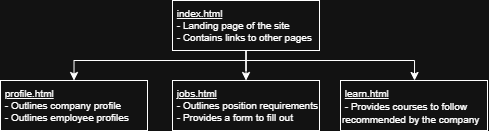

The diagram above was exported from draw.io. Its source (the exported page's mxGraphModel, read from the mxfile embedded in the PNG):
<mxGraphModel dx="925" dy="532" grid="1" gridSize="10" guides="1" tooltips="1" connect="1" arrows="1" fold="1" page="1" pageScale="1" pageWidth="850" pageHeight="1100" math="0" shadow="0">
  <root>
    <mxCell id="0" />
    <mxCell id="1" parent="0" />
    <mxCell id="3kJi9KBSPZgS1uLCo4rj-5" value="" style="edgeStyle=orthogonalEdgeStyle;rounded=0;orthogonalLoop=1;jettySize=auto;html=1;" edge="1" parent="1" source="3kJi9KBSPZgS1uLCo4rj-1" target="3kJi9KBSPZgS1uLCo4rj-2">
      <mxGeometry relative="1" as="geometry" />
    </mxCell>
    <mxCell id="3kJi9KBSPZgS1uLCo4rj-6" style="edgeStyle=orthogonalEdgeStyle;rounded=0;orthogonalLoop=1;jettySize=auto;html=1;entryX=0.5;entryY=0;entryDx=0;entryDy=0;" edge="1" parent="1" source="3kJi9KBSPZgS1uLCo4rj-1" target="3kJi9KBSPZgS1uLCo4rj-4">
      <mxGeometry relative="1" as="geometry">
        <Array as="points">
          <mxPoint x="426" y="100" />
          <mxPoint x="254" y="100" />
        </Array>
      </mxGeometry>
    </mxCell>
    <mxCell id="3kJi9KBSPZgS1uLCo4rj-7" style="edgeStyle=orthogonalEdgeStyle;rounded=0;orthogonalLoop=1;jettySize=auto;html=1;entryX=0.5;entryY=0;entryDx=0;entryDy=0;" edge="1" parent="1" source="3kJi9KBSPZgS1uLCo4rj-1" target="3kJi9KBSPZgS1uLCo4rj-3">
      <mxGeometry relative="1" as="geometry">
        <Array as="points">
          <mxPoint x="426" y="100" />
          <mxPoint x="594" y="100" />
          <mxPoint x="594" y="120" />
        </Array>
      </mxGeometry>
    </mxCell>
    <mxCell id="3kJi9KBSPZgS1uLCo4rj-1" value="&lt;div style=&quot;line-height: 100%;&quot;&gt;&lt;font style=&quot;font-size: 10px; line-height: 100%;&quot;&gt;&amp;nbsp;&lt;u&gt;index.html&lt;/u&gt;&lt;/font&gt;&lt;div&gt;&lt;font style=&quot;font-size: 10px; line-height: 100%;&quot;&gt;&amp;nbsp;- Landing page of the site&lt;/font&gt;&lt;/div&gt;&lt;div&gt;&lt;font style=&quot;font-size: 10px; line-height: 100%;&quot;&gt;&amp;nbsp;- Contains links to other pages&lt;/font&gt;&lt;/div&gt;&lt;/div&gt;" style="rounded=0;whiteSpace=wrap;html=1;align=left;verticalAlign=top;" vertex="1" parent="1">
      <mxGeometry x="352" y="40" width="147" height="50" as="geometry" />
    </mxCell>
    <mxCell id="3kJi9KBSPZgS1uLCo4rj-2" value="&lt;div style=&quot;line-height: 100%;&quot;&gt;&lt;font style=&quot;font-size: 10px; line-height: 100%;&quot;&gt;&amp;nbsp;&lt;u&gt;jobs.html&lt;/u&gt;&lt;/font&gt;&lt;div&gt;&lt;font style=&quot;font-size: 10px; line-height: 100%;&quot;&gt;&amp;nbsp;- Outlines position requirements&lt;/font&gt;&lt;/div&gt;&lt;div&gt;&lt;font style=&quot;font-size: 10px; line-height: 100%;&quot;&gt;&amp;nbsp;- Provides a form to fill out&lt;/font&gt;&lt;/div&gt;&lt;/div&gt;" style="rounded=0;whiteSpace=wrap;html=1;align=left;verticalAlign=top;" vertex="1" parent="1">
      <mxGeometry x="352" y="120" width="147" height="50" as="geometry" />
    </mxCell>
    <mxCell id="3kJi9KBSPZgS1uLCo4rj-3" value="&lt;div style=&quot;line-height: 100%;&quot;&gt;&lt;span style=&quot;font-size: 10px;&quot;&gt;&amp;nbsp;&lt;u&gt;learn.html&lt;/u&gt;&lt;/span&gt;&lt;/div&gt;&lt;div style=&quot;line-height: 100%;&quot;&gt;&lt;span style=&quot;font-size: 10px;&quot;&gt;&amp;nbsp;- Provides courses to follow recommended by the company&lt;/span&gt;&lt;/div&gt;" style="rounded=0;whiteSpace=wrap;html=1;align=left;verticalAlign=top;" vertex="1" parent="1">
      <mxGeometry x="520" y="120" width="147" height="50" as="geometry" />
    </mxCell>
    <mxCell id="3kJi9KBSPZgS1uLCo4rj-4" value="&lt;div style=&quot;line-height: 100%;&quot;&gt;&lt;font style=&quot;font-size: 10px; line-height: 100%;&quot;&gt;&amp;nbsp;&lt;u&gt;profile.html&lt;/u&gt;&lt;/font&gt;&lt;div&gt;&lt;font style=&quot;font-size: 10px; line-height: 100%;&quot;&gt;&amp;nbsp;- Outlines company profile&lt;/font&gt;&lt;/div&gt;&lt;div&gt;&lt;span style=&quot;font-size: 10px;&quot;&gt;&amp;nbsp;- Outlines employee profiles&lt;/span&gt;&lt;/div&gt;&lt;/div&gt;" style="rounded=0;whiteSpace=wrap;html=1;align=left;verticalAlign=top;" vertex="1" parent="1">
      <mxGeometry x="180" y="120" width="147" height="50" as="geometry" />
    </mxCell>
  </root>
</mxGraphModel>